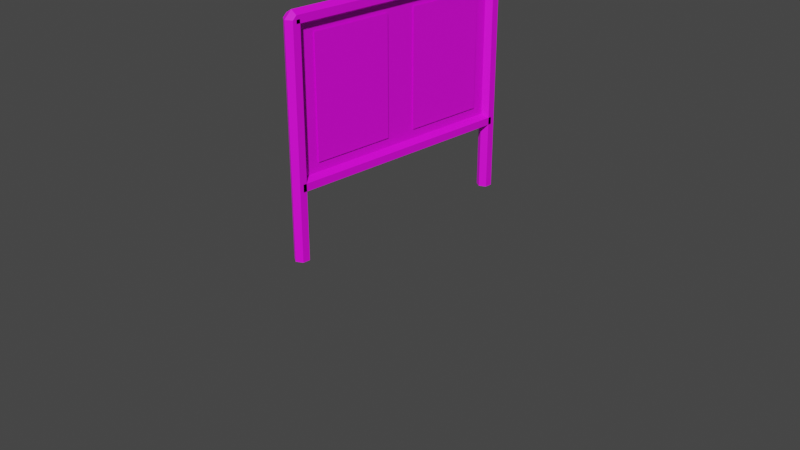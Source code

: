 # Source: 2ch_1.blend  (saved by Blender 3.4.6; exported with 4.5.12 LTS)
import bpy
from mathutils import Matrix  # noqa: F401  (used for matrix-valued properties, if any)

bpy.ops.wm.read_factory_settings(use_empty=True)
scene = bpy.context.scene
scene.name = 'Scene'

# ---- collections
col_collection = bpy.data.collections.new('Collection'); scene.collection.children.link(col_collection)

# ---- images (referenced by path relative to the original .blend; pixels are not part of the script)
import os
ASSET_DIR = os.environ.get("B2B_ASSET_DIR", "")  # directory of the original .blend (textures are referenced by path, not embedded)
HERE = os.path.dirname(os.path.abspath(__file__))  # packed textures are extracted next to this script under _unpacked/

def load_image(name, relpath, width, height, colorspace="sRGB"):
    """Load a texture the original file referenced (path relative to the .blend, or extracted next to this script)."""
    p = next((c for c in (os.path.join(HERE, relpath), os.path.join(ASSET_DIR, relpath)) if relpath and os.path.exists(c)), "")
    if p:
        img = bpy.data.images.load(p, check_existing=True)
        img.name = name
    else:  # same state as the original file: an image datablock whose file is absent (Cycles renders it pink)
        img = bpy.data.images.new(name, width, height)
        img.source = "FILE"
        img.filepath = "//" + (relpath or name)
    img.colorspace_settings.name = colorspace
    return img
img_color_palette_png = load_image('color_palette.png', 'color_palette.png', 1024, 1024, 'sRGB')
img_13_png = load_image('スライド13.PNG', 'スライド13.PNG', 1024, 1024, 'sRGB')

# ---- materials (node trees are filled in below, after node groups)
mat_x = bpy.data.materials.new('マテリアル')
mat_x.use_transparent_shadow = False
mat_002 = bpy.data.materials.new('マテリアル.002')
mat_002.use_transparent_shadow = False

# ---- material node trees
mat_x.use_nodes = True; mat_x.node_tree.nodes.clear()
_N = mat_x.node_tree.nodes; _L = mat_x.node_tree.links
n0 = _N.new('ShaderNodeBsdfPrincipled'); n0.name = 'プリンシプルBSDF'; n0.location = (10, 300)
n0.distribution = 'GGX'
n0.subsurface_method = 'RANDOM_WALK_SKIN'
n0.inputs[3].default_value = 1.45
n0.inputs[27].default_value = (0.0, 0.0, 0.0, 1.0)
n0.inputs[28].default_value = 1.0
n1 = _N.new('ShaderNodeOutputMaterial'); n1.name = 'マテリアル出力'; n1.location = (300, 300)
n2 = _N.new('ShaderNodeTexImage'); n2.name = '画像テクスチャ'; n2.location = (-280, 280)
n2.image = img_color_palette_png
_L.new(n0.outputs[0], n1.inputs[0])
_L.new(n2.outputs[0], n0.inputs[0])
n1.is_active_output = True
mat_002.use_nodes = True; mat_002.node_tree.nodes.clear()
_N = mat_002.node_tree.nodes; _L = mat_002.node_tree.links
n0 = _N.new('ShaderNodeBsdfPrincipled'); n0.name = 'プリンシプルBSDF'; n0.location = (10, 300)
n0.distribution = 'GGX'
n0.subsurface_method = 'RANDOM_WALK_SKIN'
n0.inputs[3].default_value = 1.45
n0.inputs[27].default_value = (0.0, 0.0, 0.0, 1.0)
n0.inputs[28].default_value = 1.0
n1 = _N.new('ShaderNodeOutputMaterial'); n1.name = 'マテリアル出力'; n1.location = (300, 300)
n2 = _N.new('ShaderNodeTexImage'); n2.name = '画像テクスチャ'; n2.location = (-280, 280)
n2.image = img_13_png
_L.new(n0.outputs[0], n1.inputs[0])
_L.new(n2.outputs[0], n0.inputs[0])
n1.is_active_output = True

# ---- world
world_world = bpy.data.worlds.new('World'); scene.world = world_world
world_world.use_nodes = True; world_world.node_tree.nodes.clear()
_N = world_world.node_tree.nodes; _L = world_world.node_tree.links
n0 = _N.new('ShaderNodeOutputWorld'); n0.name = 'World Output'; n0.location = (300, 300)
n1 = _N.new('ShaderNodeBackground'); n1.name = 'Background'; n1.location = (10, 300)
n1.inputs[0].default_value = (0.05088, 0.05088, 0.05088, 1.0)
_L.new(n1.outputs[0], n0.inputs[0])
n0.is_active_output = True
world_world.color = (0.05088, 0.05088, 0.05088)
world_world.use_sun_shadow = False
world_world.sun_shadow_jitter_overblur = 0.0

# ---- cameras
cam_camera = bpy.data.cameras.new('Camera')
cam_camera.clip_end = 100.0
cam_camera.ortho_scale = 7.314

# ---- meshes
me_001 = bpy.data.meshes.new('円柱.001')
me_001.from_pydata([(0.0, -15.13, 0.0), (0.0, -15.13, 29.8), (0.866, -15.63, 0.0), (0.866, -15.63, 29.8), (0.866, -16.63, 0.0), (0.866, -16.63, 29.8), (0.0, -17.13, 0.0), (0.0, -17.13, 29.8), (-0.866, -16.63, 0.0), (-0.866, -16.63, 29.8), (-0.866, -15.63, 0.0), (-0.866, -15.63, 29.8), (1.776e-15, 0.0, 30.81), (1.776e-15, -16.13, 30.81), (0.866, 0.0, 30.31), (0.866, -16.13, 30.31), (0.866, 0.0, 29.31), (0.866, -16.13, 29.31), (1.776e-15, 0.0, 28.81), (1.776e-15, -16.13, 28.81), (-0.866, 0.0, 29.31), (-0.866, -16.13, 29.31), (-0.866, 0.0, 30.31), (-0.866, -16.13, 30.31), (0.866, -16.13, 29.8), (-0.866, -16.13, 29.8), (1.776e-15, 0.0, 10.62), (1.776e-15, -16.13, 10.62), (0.866, 0.0, 10.12), (0.866, -16.13, 10.12), (0.866, 0.0, 9.123), (0.866, -16.13, 9.123), (1.776e-15, 0.0, 8.623), (1.776e-15, -16.13, 8.623), (-0.866, 0.0, 9.123), (-0.866, -16.13, 9.123), (-0.866, 0.0, 10.12), (-0.866, -16.13, 10.12), (0.866, -16.13, 9.621), (-0.866, -16.13, 9.621)], [], [(0, 1, 3, 2), (2, 3, 24, 5, 4), (4, 5, 7, 6), (6, 7, 9, 8), (8, 9, 25, 11, 10), (10, 11, 1, 0), (0, 2, 4, 6, 8, 10), (12, 13, 15, 14), (14, 15, 24, 17, 16), (16, 17, 19, 18), (18, 19, 21, 20), (20, 21, 25, 23, 22), (22, 23, 13, 12), (25, 9, 23), (9, 7, 13, 23), (7, 5, 15, 13), (24, 15, 5), (26, 27, 29, 28), (28, 29, 38, 31, 30), (30, 31, 33, 32), (32, 33, 35, 34), (34, 35, 39, 37, 36), (36, 37, 27, 26)])
_uv = me_001.uv_layers.new(name='UVマップ')
_uv.uv.foreach_set('vector', [0.2274, 0.3138, 0.2274, 0.3289, 0.2223, 0.3289, 0.2223, 0.3138, 0.2223, 0.3138, 0.2223, 0.3289, 0.2198, 0.3289, 0.2173, 0.3289, 0.2173, 0.3138, 0.2173, 0.3138, 0.2173, 0.3289, 0.2123, 0.3289, 0.2123, 0.3138, 0.2123, 0.3138, 0.2123, 0.3289, 0.2072, 0.3289, 0.2072, 0.3138, 0.2072, 0.3138, 0.2072, 0.3289, 0.2047, 0.3289, 0.2022, 0.3289, 0.2022, 0.3138, 0.2022, 0.3138, 0.2022, 0.3289, 0.1972, 0.3289, 0.1972, 0.3138, 0.2198, 0.3135, 0.2261, 0.3099, 0.2261, 0.3026, 0.2198, 0.299, 0.2135, 0.3026, 0.2135, 0.3099, 0.2274, 0.3138, 0.2274, 0.3289, 0.2223, 0.3289, 0.2223, 0.3138, 0.2223, 0.3138, 0.2223, 0.3289, 0.2198, 0.3289, 0.2173, 0.3289, 0.2173, 0.3138, 0.2173, 0.3138, 0.2173, 0.3289, 0.2123, 0.3289, 0.2123, 0.3138, 0.2123, 0.3138, 0.2123, 0.3289, 0.2072, 0.3289, 0.2072, 0.3138, 0.2072, 0.3138, 0.2072, 0.3289, 0.2047, 0.3289, 0.2022, 0.3289, 0.2022, 0.3138, 0.2022, 0.3138, 0.2022, 0.3289, 0.1972, 0.3289, 0.1972, 0.3138, 0.2047, 0.3289, 0.2072, 0.3289, 0.2022, 0.3289, 0.2072, 0.3289, 0.2123, 0.3289, 0.1972, 0.3289, 0.2022, 0.3289, 0.2123, 0.3289, 0.2173, 0.3289, 0.2223, 0.3289, 0.1972, 0.3289, 0.2198, 0.3289, 0.2223, 0.3289, 0.2173, 0.3289, 0.2274, 0.3138, 0.2274, 0.3289, 0.2223, 0.3289, 0.2223, 0.3138, 0.2223, 0.3138, 0.2223, 0.3289, 0.2198, 0.3289, 0.2173, 0.3289, 0.2173, 0.3138, 0.2173, 0.3138, 0.2173, 0.3289, 0.2123, 0.3289, 0.2123, 0.3138, 0.2123, 0.3138, 0.2123, 0.3289, 0.2072, 0.3289, 0.2072, 0.3138, 0.2072, 0.3138, 0.2072, 0.3289, 0.2047, 0.3289, 0.2022, 0.3289, 0.2022, 0.3138, 0.2022, 0.3138, 0.2022, 0.3289, 0.1972, 0.3289, 0.1972, 0.3138])
me_001.materials.append(mat_x)
me_001.update()
me_x = bpy.data.meshes.new('平面')
me_x.from_pydata([(-1.0, -1.245, 0.0), (0.513, -1.245, 3.677e-08), (-1.0, 1.245, 0.0), (0.513, 1.245, 3.677e-08)], [], [(0, 1, 3, 2)])
_uv = me_x.uv_layers.new(name='UVマップ')
_uv.uv.foreach_set('vector', [0.3104, 0.5857, 0.3315, 0.5857, 0.3315, 0.6068, 0.3104, 0.6068])
me_x.materials.append(mat_x)
me_x.update()
me_001_1 = bpy.data.meshes.new('平面.001')
me_001_1.from_pydata([(-0.4152, -0.2877, 0.009207), (0.4152, -0.2877, 0.009208), (-0.4152, 0.2994, 0.009207), (0.4152, 0.2994, 0.009208)], [], [(0, 1, 3, 2)])
_uv = me_001_1.uv_layers.new(name='UVマップ')
_uv.uv.foreach_set('vector', [0.0, 1.0, 4.29e-05, 0.7912, 0.1477, 0.7912, 0.1477, 1.0])
me_001_1.materials.append(mat_002)
me_001_1.update()
me_004 = bpy.data.meshes.new('平面.004')
me_004.from_pydata([(-0.4152, -0.2877, 0.009207), (0.4152, -0.2877, 0.009208), (-0.4152, 0.2994, 0.009207), (0.4152, 0.2994, 0.009208)], [], [(0, 1, 3, 2)])
_uv = me_004.uv_layers.new(name='UVマップ')
_uv.uv.foreach_set('vector', [0.1477, 1.0, 0.1479, 0.7915, 0.2949, 0.7918, 0.2949, 1.0])
me_004.materials.append(mat_002)
me_004.update()

# ---- objects
ob_camera = bpy.data.objects.new('Camera', cam_camera)
ob_x = bpy.data.objects.new('円柱', me_001)
ob_x_1 = bpy.data.objects.new('平面', me_x)
ob_001 = bpy.data.objects.new('平面.001', me_001_1)
ob_002 = bpy.data.objects.new('平面.002', me_004)

# ---- transforms, parenting, visibility, modifiers, constraints
ob_camera.location = (7.359, -6.926, 4.958)
ob_camera.rotation_euler = (1.109, 0.0, 0.8149)
ob_camera.lock_rotations_4d = False
ob_camera.empty_display_type = 'ARROWS'
ob_camera.color = (0.0, 0.0, 0.0, 0.0)
ob_camera.display_type = 'WIRE'
ob_camera.lineart.crease_threshold = 0.0
ob_x.location = (0.0, 0.0, 0.0)
ob_x.scale = (0.07792, 0.07792, 0.07792)
_m = ob_x.modifiers.new('ミラー', 'MIRROR')
_m.use_axis = (False, True, False)
ob_x_1.location = (0.0, 0.0, 1.288)
ob_x_1.rotation_euler = (-0.0, 1.571, 0.0)
ob_001.location = (0.0, -0.6, 1.544)
ob_001.rotation_euler = (-0.0, 1.571, 0.0)
ob_001.scale = (1.485, 1.485, 1.485)
ob_002.location = (0.0, 0.6, 1.544)
ob_002.rotation_euler = (-0.0, 1.571, 0.0)
ob_002.scale = (1.485, 1.485, 1.485)

# ---- collection membership
col_collection.objects.link(ob_camera)
col_collection.objects.link(ob_x)
col_collection.objects.link(ob_x_1)
col_collection.objects.link(ob_001)
col_collection.objects.link(ob_002)

# ---- scene / render settings (as saved in the file)
scene.camera = ob_camera
scene.frame_start = 1; scene.frame_end = 250; scene.frame_set(1)
scene.render.engine = 'BLENDER_EEVEE_NEXT'
scene.cycles.sampling_pattern = 'TABULATED_SOBOL'
scene.cycles.use_light_tree = False
scene.view_settings.view_transform = 'Filmic'
bpy.context.view_layer.update()

# ---- added for rendering (the .blend has no usable light): sun
light_auto_sun = bpy.data.lights.new('AutoSun', 'SUN')
light_auto_sun.energy = 3.0
light_auto_sun.angle = 0.0523599
ob_auto_sun = bpy.data.objects.new('AutoSun', light_auto_sun)
scene.collection.objects.link(ob_auto_sun)
ob_auto_sun.rotation_euler = (0.872665, 0.174533, 0.523599)
bpy.context.view_layer.update()
